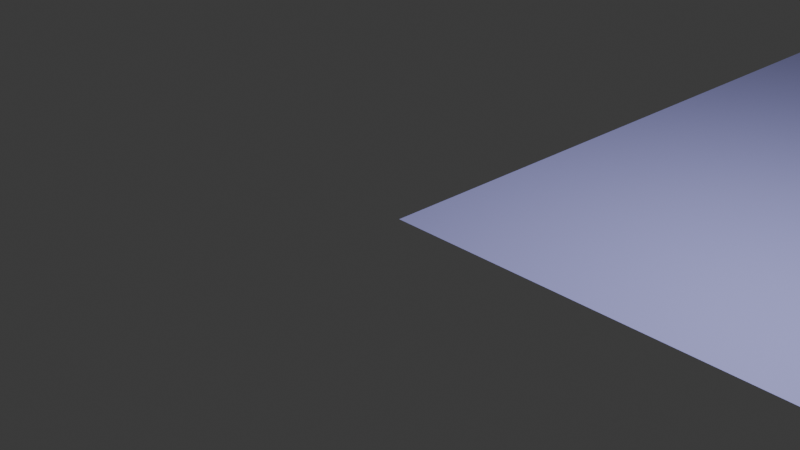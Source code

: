 # Source: floor.blend  (saved by Blender 4.2.66; exported with 4.5.12 LTS)
import bpy
from mathutils import Matrix  # noqa: F401  (used for matrix-valued properties, if any)

bpy.ops.wm.read_factory_settings(use_empty=True)
scene = bpy.context.scene
scene.name = 'Scene'

# ---- collections
col_collection = bpy.data.collections.new('Collection'); scene.collection.children.link(col_collection)

# ---- materials (node trees are filled in below, after node groups)
mat_floor_mtl = bpy.data.materials.new('floor_mtl')

# ---- material node trees
mat_floor_mtl.use_nodes = True; mat_floor_mtl.node_tree.nodes.clear()
_N = mat_floor_mtl.node_tree.nodes; _L = mat_floor_mtl.node_tree.links
n0 = _N.new('ShaderNodeBsdfPrincipled'); n0.name = 'プリンシプルBSDF'; n0.location = (10, 300)
n0.inputs[0].default_value = (0.5, 0.5, 1.0, 1.0)
n1 = _N.new('ShaderNodeOutputMaterial'); n1.name = 'マテリアル出力'; n1.location = (300, 300)
_L.new(n0.outputs[0], n1.inputs[0])
n1.is_active_output = True

# ---- world
world_world = bpy.data.worlds.new('World'); scene.world = world_world
world_world.use_nodes = True; world_world.node_tree.nodes.clear()
_N = world_world.node_tree.nodes; _L = world_world.node_tree.links
n0 = _N.new('ShaderNodeOutputWorld'); n0.name = 'World Output'; n0.location = (300, 300)
n1 = _N.new('ShaderNodeBackground'); n1.name = 'Background'; n1.location = (10, 300)
n1.inputs[0].default_value = (0.05088, 0.05088, 0.05088, 1.0)
_L.new(n1.outputs[0], n0.inputs[0])
n0.is_active_output = True
world_world.color = (0.05088, 0.05088, 0.05088)
world_world.sun_shadow_jitter_overblur = 0.0

# ---- cameras
cam_camera = bpy.data.cameras.new('Camera')
cam_camera.clip_end = 100.0
cam_camera.ortho_scale = 7.314

# ---- lights
light_light = bpy.data.lights.new('Light', 'POINT')
light_light.energy = 1000.0
light_light.shadow_soft_size = 0.1

# ---- meshes
me_x = bpy.data.meshes.new('平面')
me_x.from_pydata([(-30.0, -30.0, 0.0), (30.0, -30.0, 0.0), (-30.0, 30.0, 0.0), (30.0, 30.0, 0.0)], [], [(0, 1, 3, 2)])
_uv = me_x.uv_layers.new(name='UVマップ')
_uv.uv.foreach_set('vector', [0.0, 0.0, 1.0, 0.0, 1.0, 1.0, 0.0, 1.0])
me_x.materials.append(mat_floor_mtl)
me_x.update()

# ---- objects
ob_light = bpy.data.objects.new('Light', light_light)
ob_camera = bpy.data.objects.new('Camera', cam_camera)
ob_floor = bpy.data.objects.new('floor', me_x)

# ---- transforms, parenting, visibility, modifiers, constraints
ob_light.location = (4.076, 1.005, 5.904)
ob_light.rotation_euler = (0.6503, 0.05522, 1.866)
ob_light.lock_rotations_4d = False
ob_light.empty_display_type = 'ARROWS'
ob_light.color = (0.0, 0.0, 0.0, 0.0)
ob_light.lineart.crease_threshold = 0.0
ob_camera.location = (7.359, -6.926, 4.958)
ob_camera.rotation_euler = (1.109, 0.0, 0.8149)
ob_camera.lock_rotations_4d = False
ob_camera.empty_display_type = 'ARROWS'
ob_camera.color = (0.0, 0.0, 0.0, 0.0)
ob_camera.display_type = 'WIRE'
ob_camera.lineart.crease_threshold = 0.0
ob_floor.location = (30.0, 30.0, 0.0)
ob_floor.rotation_euler = (-6.283, -1.192e-07, 0.0)

# ---- collection membership
col_collection.objects.link(ob_light)
col_collection.objects.link(ob_camera)
col_collection.objects.link(ob_floor)

# ---- scene / render settings (as saved in the file)
scene.camera = ob_camera
scene.frame_start = 1; scene.frame_end = 250; scene.frame_set(1)
scene.render.engine = 'BLENDER_EEVEE_NEXT'
bpy.context.view_layer.update()
